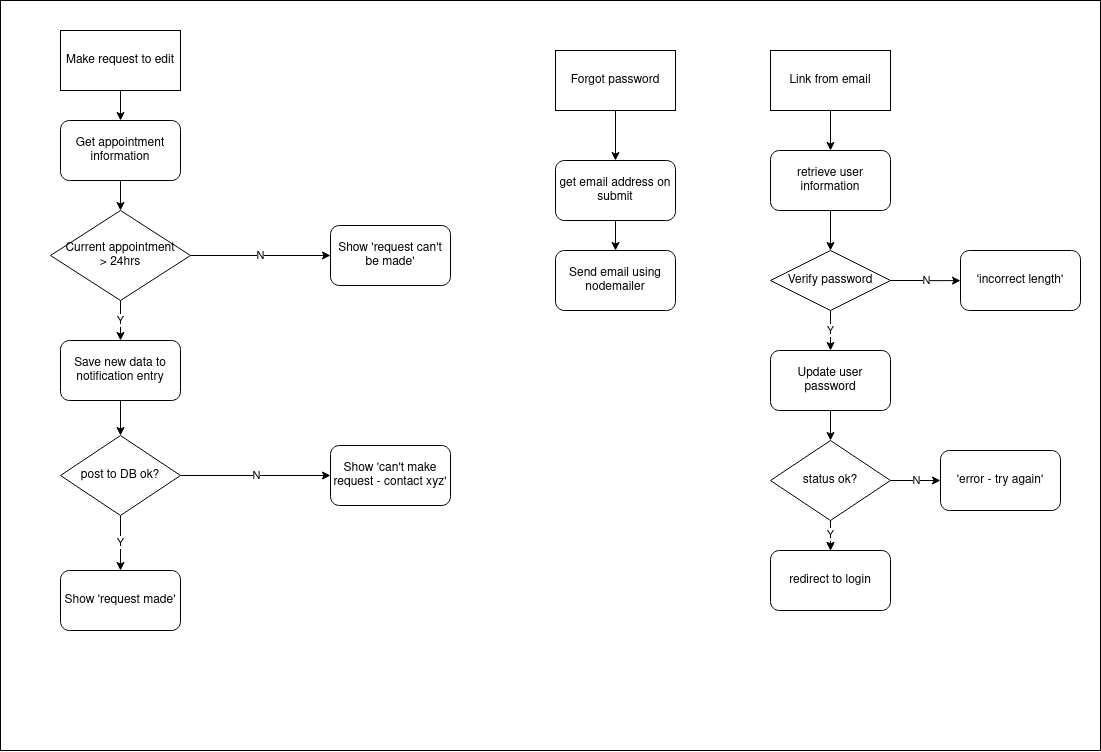

The diagram above was exported from draw.io. Its source (the exported page's mxGraphModel, read from the mxfile embedded in the PNG):
<mxGraphModel dx="1929" dy="1107" grid="1" gridSize="10" guides="1" tooltips="1" connect="1" arrows="1" fold="1" page="1" pageScale="1" pageWidth="1169" pageHeight="827" math="0" shadow="0">
  <root>
    <mxCell id="9iVqJ-1xlCxBeHxlvaQq-0" />
    <mxCell id="9iVqJ-1xlCxBeHxlvaQq-1" parent="9iVqJ-1xlCxBeHxlvaQq-0" />
    <mxCell id="2Aw20L5AQxFrrMXifMrO-0" value="" style="rounded=0;whiteSpace=wrap;html=1;" vertex="1" parent="9iVqJ-1xlCxBeHxlvaQq-1">
      <mxGeometry x="30" y="30" width="1100" height="750" as="geometry" />
    </mxCell>
    <mxCell id="FJiV2aTAYNPXWLNCpkr7-0" style="edgeStyle=orthogonalEdgeStyle;rounded=0;orthogonalLoop=1;jettySize=auto;html=1;exitX=0.5;exitY=1;exitDx=0;exitDy=0;entryX=0.5;entryY=0;entryDx=0;entryDy=0;" edge="1" parent="9iVqJ-1xlCxBeHxlvaQq-1" source="FJiV2aTAYNPXWLNCpkr7-1" target="FJiV2aTAYNPXWLNCpkr7-3">
      <mxGeometry relative="1" as="geometry" />
    </mxCell>
    <mxCell id="FJiV2aTAYNPXWLNCpkr7-1" value="Make request to edit" style="rounded=0;whiteSpace=wrap;html=1;" vertex="1" parent="9iVqJ-1xlCxBeHxlvaQq-1">
      <mxGeometry x="90" y="60" width="120" height="60" as="geometry" />
    </mxCell>
    <mxCell id="FJiV2aTAYNPXWLNCpkr7-2" style="edgeStyle=orthogonalEdgeStyle;rounded=0;orthogonalLoop=1;jettySize=auto;html=1;exitX=0.5;exitY=1;exitDx=0;exitDy=0;entryX=0.5;entryY=0;entryDx=0;entryDy=0;" edge="1" parent="9iVqJ-1xlCxBeHxlvaQq-1" source="FJiV2aTAYNPXWLNCpkr7-3" target="FJiV2aTAYNPXWLNCpkr7-13">
      <mxGeometry relative="1" as="geometry" />
    </mxCell>
    <mxCell id="FJiV2aTAYNPXWLNCpkr7-3" value="Get appointment information" style="rounded=1;whiteSpace=wrap;html=1;" vertex="1" parent="9iVqJ-1xlCxBeHxlvaQq-1">
      <mxGeometry x="90" y="150" width="120" height="60" as="geometry" />
    </mxCell>
    <mxCell id="FJiV2aTAYNPXWLNCpkr7-4" style="edgeStyle=orthogonalEdgeStyle;rounded=0;orthogonalLoop=1;jettySize=auto;html=1;entryX=0.5;entryY=0;entryDx=0;entryDy=0;" edge="1" parent="9iVqJ-1xlCxBeHxlvaQq-1" source="FJiV2aTAYNPXWLNCpkr7-5" target="FJiV2aTAYNPXWLNCpkr7-8">
      <mxGeometry relative="1" as="geometry" />
    </mxCell>
    <mxCell id="FJiV2aTAYNPXWLNCpkr7-5" value="Save new data to notification entry" style="rounded=1;whiteSpace=wrap;html=1;" vertex="1" parent="9iVqJ-1xlCxBeHxlvaQq-1">
      <mxGeometry x="90" y="370" width="120" height="60" as="geometry" />
    </mxCell>
    <mxCell id="FJiV2aTAYNPXWLNCpkr7-6" value="N" style="edgeStyle=orthogonalEdgeStyle;rounded=0;orthogonalLoop=1;jettySize=auto;html=1;exitX=1;exitY=0.5;exitDx=0;exitDy=0;entryX=0;entryY=0.5;entryDx=0;entryDy=0;" edge="1" parent="9iVqJ-1xlCxBeHxlvaQq-1" source="FJiV2aTAYNPXWLNCpkr7-8" target="FJiV2aTAYNPXWLNCpkr7-9">
      <mxGeometry relative="1" as="geometry">
        <mxPoint x="330" y="370.1379310344828" as="targetPoint" />
      </mxGeometry>
    </mxCell>
    <mxCell id="FJiV2aTAYNPXWLNCpkr7-7" value="Y" style="edgeStyle=orthogonalEdgeStyle;rounded=0;orthogonalLoop=1;jettySize=auto;html=1;exitX=0.5;exitY=1;exitDx=0;exitDy=0;" edge="1" parent="9iVqJ-1xlCxBeHxlvaQq-1" source="FJiV2aTAYNPXWLNCpkr7-8" target="FJiV2aTAYNPXWLNCpkr7-10">
      <mxGeometry relative="1" as="geometry" />
    </mxCell>
    <mxCell id="FJiV2aTAYNPXWLNCpkr7-8" value="post to DB ok?" style="rhombus;whiteSpace=wrap;html=1;" vertex="1" parent="9iVqJ-1xlCxBeHxlvaQq-1">
      <mxGeometry x="90" y="465" width="120" height="80" as="geometry" />
    </mxCell>
    <mxCell id="FJiV2aTAYNPXWLNCpkr7-9" value="Show 'can't make request - contact xyz'" style="rounded=1;whiteSpace=wrap;html=1;" vertex="1" parent="9iVqJ-1xlCxBeHxlvaQq-1">
      <mxGeometry x="360" y="475" width="120" height="60" as="geometry" />
    </mxCell>
    <mxCell id="FJiV2aTAYNPXWLNCpkr7-10" value="Show 'request made'" style="rounded=1;whiteSpace=wrap;html=1;" vertex="1" parent="9iVqJ-1xlCxBeHxlvaQq-1">
      <mxGeometry x="90" y="600" width="120" height="60" as="geometry" />
    </mxCell>
    <mxCell id="FJiV2aTAYNPXWLNCpkr7-11" value="Y" style="edgeStyle=orthogonalEdgeStyle;rounded=0;orthogonalLoop=1;jettySize=auto;html=1;exitX=0.5;exitY=1;exitDx=0;exitDy=0;entryX=0.5;entryY=0;entryDx=0;entryDy=0;" edge="1" parent="9iVqJ-1xlCxBeHxlvaQq-1" source="FJiV2aTAYNPXWLNCpkr7-13" target="FJiV2aTAYNPXWLNCpkr7-5">
      <mxGeometry relative="1" as="geometry" />
    </mxCell>
    <mxCell id="FJiV2aTAYNPXWLNCpkr7-12" value="N" style="edgeStyle=orthogonalEdgeStyle;rounded=0;orthogonalLoop=1;jettySize=auto;html=1;exitX=1;exitY=0.5;exitDx=0;exitDy=0;entryX=0;entryY=0.5;entryDx=0;entryDy=0;" edge="1" parent="9iVqJ-1xlCxBeHxlvaQq-1" source="FJiV2aTAYNPXWLNCpkr7-13" target="FJiV2aTAYNPXWLNCpkr7-14">
      <mxGeometry relative="1" as="geometry" />
    </mxCell>
    <mxCell id="FJiV2aTAYNPXWLNCpkr7-13" value="&lt;div&gt;Current appointment &lt;br&gt;&lt;/div&gt;&lt;div&gt;&amp;gt; 24hrs&lt;/div&gt;" style="rhombus;whiteSpace=wrap;html=1;" vertex="1" parent="9iVqJ-1xlCxBeHxlvaQq-1">
      <mxGeometry x="80" y="240" width="140" height="90" as="geometry" />
    </mxCell>
    <mxCell id="FJiV2aTAYNPXWLNCpkr7-14" value="Show 'request can't be made'" style="rounded=1;whiteSpace=wrap;html=1;" vertex="1" parent="9iVqJ-1xlCxBeHxlvaQq-1">
      <mxGeometry x="360" y="255" width="120" height="60" as="geometry" />
    </mxCell>
    <mxCell id="hkv0ZPmcdoWeyjxhANl6-0" style="edgeStyle=orthogonalEdgeStyle;rounded=0;orthogonalLoop=1;jettySize=auto;html=1;exitX=0.5;exitY=1;exitDx=0;exitDy=0;entryX=0.5;entryY=0;entryDx=0;entryDy=0;" edge="1" parent="9iVqJ-1xlCxBeHxlvaQq-1" source="hkv0ZPmcdoWeyjxhANl6-1" target="hkv0ZPmcdoWeyjxhANl6-3">
      <mxGeometry relative="1" as="geometry" />
    </mxCell>
    <mxCell id="hkv0ZPmcdoWeyjxhANl6-1" value="Forgot password" style="rounded=0;whiteSpace=wrap;html=1;" vertex="1" parent="9iVqJ-1xlCxBeHxlvaQq-1">
      <mxGeometry x="585" y="80" width="120" height="60" as="geometry" />
    </mxCell>
    <mxCell id="hkv0ZPmcdoWeyjxhANl6-2" style="edgeStyle=orthogonalEdgeStyle;rounded=0;orthogonalLoop=1;jettySize=auto;html=1;exitX=0.5;exitY=1;exitDx=0;exitDy=0;entryX=0.5;entryY=0;entryDx=0;entryDy=0;" edge="1" parent="9iVqJ-1xlCxBeHxlvaQq-1" source="hkv0ZPmcdoWeyjxhANl6-3" target="hkv0ZPmcdoWeyjxhANl6-4">
      <mxGeometry relative="1" as="geometry" />
    </mxCell>
    <mxCell id="hkv0ZPmcdoWeyjxhANl6-3" value="get email address on submit" style="rounded=1;whiteSpace=wrap;html=1;" vertex="1" parent="9iVqJ-1xlCxBeHxlvaQq-1">
      <mxGeometry x="585" y="190" width="120" height="60" as="geometry" />
    </mxCell>
    <mxCell id="hkv0ZPmcdoWeyjxhANl6-4" value="Send email using nodemailer" style="rounded=1;whiteSpace=wrap;html=1;" vertex="1" parent="9iVqJ-1xlCxBeHxlvaQq-1">
      <mxGeometry x="585" y="280" width="120" height="60" as="geometry" />
    </mxCell>
    <mxCell id="hkv0ZPmcdoWeyjxhANl6-5" style="edgeStyle=orthogonalEdgeStyle;rounded=0;orthogonalLoop=1;jettySize=auto;html=1;exitX=0.5;exitY=1;exitDx=0;exitDy=0;" edge="1" parent="9iVqJ-1xlCxBeHxlvaQq-1" source="hkv0ZPmcdoWeyjxhANl6-6" target="hkv0ZPmcdoWeyjxhANl6-8">
      <mxGeometry relative="1" as="geometry" />
    </mxCell>
    <mxCell id="hkv0ZPmcdoWeyjxhANl6-6" value="Link from email" style="rounded=0;whiteSpace=wrap;html=1;" vertex="1" parent="9iVqJ-1xlCxBeHxlvaQq-1">
      <mxGeometry x="800" y="80" width="120" height="60" as="geometry" />
    </mxCell>
    <mxCell id="hkv0ZPmcdoWeyjxhANl6-7" style="edgeStyle=orthogonalEdgeStyle;rounded=0;orthogonalLoop=1;jettySize=auto;html=1;exitX=0.5;exitY=1;exitDx=0;exitDy=0;" edge="1" parent="9iVqJ-1xlCxBeHxlvaQq-1" source="hkv0ZPmcdoWeyjxhANl6-8">
      <mxGeometry relative="1" as="geometry">
        <mxPoint x="860" y="280" as="targetPoint" />
      </mxGeometry>
    </mxCell>
    <mxCell id="hkv0ZPmcdoWeyjxhANl6-8" value="retrieve user information" style="rounded=1;whiteSpace=wrap;html=1;" vertex="1" parent="9iVqJ-1xlCxBeHxlvaQq-1">
      <mxGeometry x="800" y="180" width="120" height="60" as="geometry" />
    </mxCell>
    <mxCell id="hkv0ZPmcdoWeyjxhANl6-9" value="Y" style="edgeStyle=orthogonalEdgeStyle;rounded=0;orthogonalLoop=1;jettySize=auto;html=1;exitX=0.5;exitY=1;exitDx=0;exitDy=0;entryX=0.5;entryY=0;entryDx=0;entryDy=0;" edge="1" parent="9iVqJ-1xlCxBeHxlvaQq-1" target="hkv0ZPmcdoWeyjxhANl6-11">
      <mxGeometry relative="1" as="geometry">
        <mxPoint x="860" y="340" as="sourcePoint" />
      </mxGeometry>
    </mxCell>
    <mxCell id="hkv0ZPmcdoWeyjxhANl6-10" style="edgeStyle=orthogonalEdgeStyle;rounded=0;orthogonalLoop=1;jettySize=auto;html=1;exitX=0.5;exitY=1;exitDx=0;exitDy=0;entryX=0.5;entryY=0;entryDx=0;entryDy=0;" edge="1" parent="9iVqJ-1xlCxBeHxlvaQq-1" source="hkv0ZPmcdoWeyjxhANl6-11" target="hkv0ZPmcdoWeyjxhANl6-15">
      <mxGeometry relative="1" as="geometry" />
    </mxCell>
    <mxCell id="hkv0ZPmcdoWeyjxhANl6-11" value="Update user password" style="rounded=1;whiteSpace=wrap;html=1;" vertex="1" parent="9iVqJ-1xlCxBeHxlvaQq-1">
      <mxGeometry x="800" y="380" width="120" height="60" as="geometry" />
    </mxCell>
    <mxCell id="hkv0ZPmcdoWeyjxhANl6-12" value="N" style="edgeStyle=orthogonalEdgeStyle;rounded=0;orthogonalLoop=1;jettySize=auto;html=1;exitX=1;exitY=0.5;exitDx=0;exitDy=0;entryX=0;entryY=0.5;entryDx=0;entryDy=0;" edge="1" parent="9iVqJ-1xlCxBeHxlvaQq-1" source="hkv0ZPmcdoWeyjxhANl6-15" target="hkv0ZPmcdoWeyjxhANl6-16">
      <mxGeometry relative="1" as="geometry" />
    </mxCell>
    <mxCell id="hkv0ZPmcdoWeyjxhANl6-13" style="edgeStyle=orthogonalEdgeStyle;rounded=0;orthogonalLoop=1;jettySize=auto;html=1;exitX=0.5;exitY=1;exitDx=0;exitDy=0;entryX=0.5;entryY=0;entryDx=0;entryDy=0;" edge="1" parent="9iVqJ-1xlCxBeHxlvaQq-1" source="hkv0ZPmcdoWeyjxhANl6-15" target="hkv0ZPmcdoWeyjxhANl6-17">
      <mxGeometry relative="1" as="geometry" />
    </mxCell>
    <mxCell id="hkv0ZPmcdoWeyjxhANl6-14" value="Y" style="edgeStyle=orthogonalEdgeStyle;rounded=0;orthogonalLoop=1;jettySize=auto;html=1;" edge="1" parent="9iVqJ-1xlCxBeHxlvaQq-1" source="hkv0ZPmcdoWeyjxhANl6-15" target="hkv0ZPmcdoWeyjxhANl6-17">
      <mxGeometry relative="1" as="geometry" />
    </mxCell>
    <mxCell id="hkv0ZPmcdoWeyjxhANl6-15" value="status ok?" style="rhombus;whiteSpace=wrap;html=1;" vertex="1" parent="9iVqJ-1xlCxBeHxlvaQq-1">
      <mxGeometry x="800" y="470" width="120" height="80" as="geometry" />
    </mxCell>
    <mxCell id="hkv0ZPmcdoWeyjxhANl6-16" value="'error - try again'" style="rounded=1;whiteSpace=wrap;html=1;" vertex="1" parent="9iVqJ-1xlCxBeHxlvaQq-1">
      <mxGeometry x="970" y="480" width="120" height="60" as="geometry" />
    </mxCell>
    <mxCell id="hkv0ZPmcdoWeyjxhANl6-17" value="redirect to login" style="rounded=1;whiteSpace=wrap;html=1;" vertex="1" parent="9iVqJ-1xlCxBeHxlvaQq-1">
      <mxGeometry x="800" y="580" width="120" height="60" as="geometry" />
    </mxCell>
    <mxCell id="hkv0ZPmcdoWeyjxhANl6-18" value="N" style="edgeStyle=orthogonalEdgeStyle;rounded=0;orthogonalLoop=1;jettySize=auto;html=1;exitX=1;exitY=0.5;exitDx=0;exitDy=0;" edge="1" parent="9iVqJ-1xlCxBeHxlvaQq-1" source="hkv0ZPmcdoWeyjxhANl6-19">
      <mxGeometry relative="1" as="geometry">
        <mxPoint x="990" y="310.1379310344828" as="targetPoint" />
      </mxGeometry>
    </mxCell>
    <mxCell id="hkv0ZPmcdoWeyjxhANl6-19" value="Verify password" style="rhombus;whiteSpace=wrap;html=1;" vertex="1" parent="9iVqJ-1xlCxBeHxlvaQq-1">
      <mxGeometry x="800" y="280" width="120" height="60" as="geometry" />
    </mxCell>
    <mxCell id="hkv0ZPmcdoWeyjxhANl6-20" value="'incorrect length'" style="rounded=1;whiteSpace=wrap;html=1;" vertex="1" parent="9iVqJ-1xlCxBeHxlvaQq-1">
      <mxGeometry x="990" y="280" width="120" height="60" as="geometry" />
    </mxCell>
  </root>
</mxGraphModel>